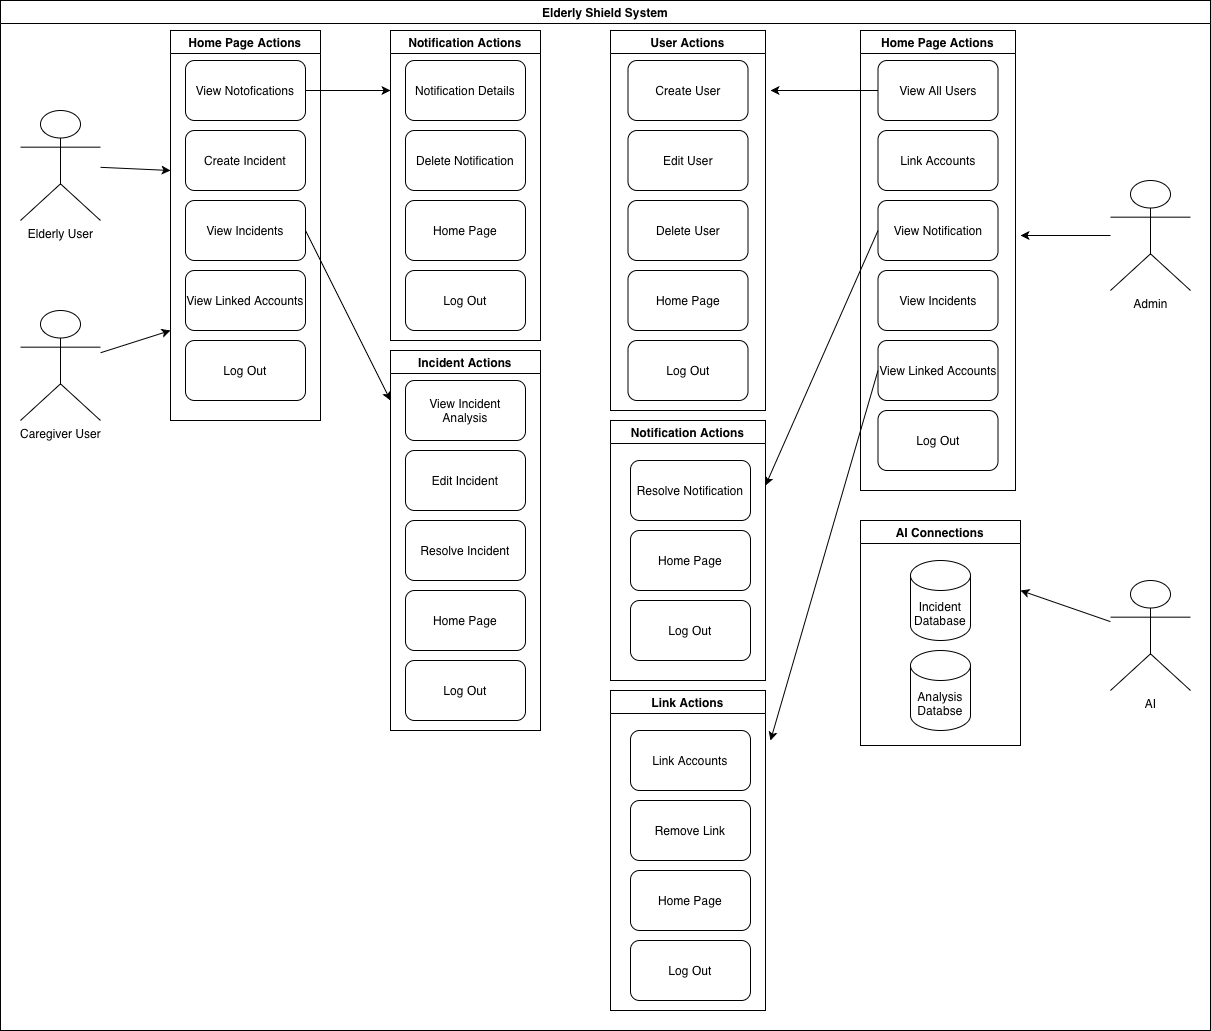

The diagram above was exported from draw.io. Its source (the exported page's mxGraphModel, read from the mxfile embedded in the PNG):
<mxGraphModel dx="2066" dy="792" grid="1" gridSize="10" guides="1" tooltips="1" connect="1" arrows="1" fold="1" page="1" pageScale="1" pageWidth="850" pageHeight="1100" math="0" shadow="0">
  <root>
    <mxCell id="0" />
    <mxCell id="1" parent="0" />
    <mxCell id="UiXs6ar9n3r-0_EA497b-19" parent="1" style="swimlane;whiteSpace=wrap;html=1;startSize=23;" value="Elderly Shield System" vertex="1">
      <mxGeometry height="1030" width="1210" x="-70" y="210" as="geometry" />
    </mxCell>
    <mxCell id="UiXs6ar9n3r-0_EA497b-9" parent="UiXs6ar9n3r-0_EA497b-19" style="shape=umlActor;verticalLabelPosition=bottom;verticalAlign=top;html=1;outlineConnect=0;" value="Elderly User" vertex="1">
      <mxGeometry height="110" width="80" x="20" y="110" as="geometry" />
    </mxCell>
    <mxCell id="UiXs6ar9n3r-0_EA497b-10" parent="UiXs6ar9n3r-0_EA497b-19" style="shape=umlActor;verticalLabelPosition=bottom;verticalAlign=top;html=1;outlineConnect=0;" value="Caregiver User" vertex="1">
      <mxGeometry height="110" width="80" x="20" y="310" as="geometry" />
    </mxCell>
    <mxCell id="UiXs6ar9n3r-0_EA497b-40" parent="UiXs6ar9n3r-0_EA497b-19" style="swimlane;whiteSpace=wrap;html=1;" value="Home Page Actions" vertex="1">
      <mxGeometry height="390" width="150" x="170" y="30" as="geometry" />
    </mxCell>
    <mxCell id="UiXs6ar9n3r-0_EA497b-26" parent="UiXs6ar9n3r-0_EA497b-40" style="rounded=1;whiteSpace=wrap;html=1;" value="View Notofications" vertex="1">
      <mxGeometry height="60" width="120" x="15" y="30" as="geometry" />
    </mxCell>
    <mxCell id="UiXs6ar9n3r-0_EA497b-38" parent="UiXs6ar9n3r-0_EA497b-40" style="rounded=1;whiteSpace=wrap;html=1;" value="View Incidents" vertex="1">
      <mxGeometry height="60" width="120" x="15" y="170" as="geometry" />
    </mxCell>
    <mxCell id="UiXs6ar9n3r-0_EA497b-37" parent="UiXs6ar9n3r-0_EA497b-40" style="rounded=1;whiteSpace=wrap;html=1;" value="Create Incident" vertex="1">
      <mxGeometry height="60" width="120" x="15" y="100" as="geometry" />
    </mxCell>
    <mxCell id="UiXs6ar9n3r-0_EA497b-30" parent="UiXs6ar9n3r-0_EA497b-40" style="rounded=1;whiteSpace=wrap;html=1;" value="View Linked Accounts" vertex="1">
      <mxGeometry height="60" width="120" x="15" y="240" as="geometry" />
    </mxCell>
    <mxCell id="UiXs6ar9n3r-0_EA497b-32" parent="UiXs6ar9n3r-0_EA497b-40" style="rounded=1;whiteSpace=wrap;html=1;" value="Log Out" vertex="1">
      <mxGeometry height="60" width="120" x="15" y="310" as="geometry" />
    </mxCell>
    <mxCell id="UiXs6ar9n3r-0_EA497b-39" parent="UiXs6ar9n3r-0_EA497b-19" style="swimlane;whiteSpace=wrap;html=1;" value="Incident Actions" vertex="1">
      <mxGeometry height="380" width="150" x="390" y="350" as="geometry" />
    </mxCell>
    <mxCell id="UiXs6ar9n3r-0_EA497b-31" parent="UiXs6ar9n3r-0_EA497b-39" style="rounded=1;whiteSpace=wrap;html=1;" value="Resolve Incident" vertex="1">
      <mxGeometry height="60" width="120" x="15" y="170" as="geometry" />
    </mxCell>
    <mxCell id="UiXs6ar9n3r-0_EA497b-44" parent="UiXs6ar9n3r-0_EA497b-39" style="rounded=1;whiteSpace=wrap;html=1;" value="Edit Incident" vertex="1">
      <mxGeometry height="60" width="120" x="15" y="100" as="geometry" />
    </mxCell>
    <mxCell id="UiXs6ar9n3r-0_EA497b-34" parent="UiXs6ar9n3r-0_EA497b-39" style="rounded=1;whiteSpace=wrap;html=1;" value="Home Page" vertex="1">
      <mxGeometry height="60" width="120" x="15" y="240" as="geometry" />
    </mxCell>
    <mxCell id="UiXs6ar9n3r-0_EA497b-43" parent="UiXs6ar9n3r-0_EA497b-39" style="rounded=1;whiteSpace=wrap;html=1;" value="Log Out" vertex="1">
      <mxGeometry height="60" width="120" x="15" y="310" as="geometry" />
    </mxCell>
    <mxCell id="UiXs6ar9n3r-0_EA497b-58" parent="UiXs6ar9n3r-0_EA497b-39" style="rounded=1;whiteSpace=wrap;html=1;" value="View Incident Analysis" vertex="1">
      <mxGeometry height="60" width="120" x="15" y="30" as="geometry" />
    </mxCell>
    <mxCell id="UiXs6ar9n3r-0_EA497b-48" parent="UiXs6ar9n3r-0_EA497b-19" style="swimlane;whiteSpace=wrap;html=1;" value="Notification Actions" vertex="1">
      <mxGeometry height="310" width="150" x="390" y="30" as="geometry" />
    </mxCell>
    <mxCell id="UiXs6ar9n3r-0_EA497b-51" parent="UiXs6ar9n3r-0_EA497b-48" style="rounded=1;whiteSpace=wrap;html=1;" value="Notification Details" vertex="1">
      <mxGeometry height="60" width="120" x="15" y="30" as="geometry" />
    </mxCell>
    <mxCell id="UiXs6ar9n3r-0_EA497b-54" parent="UiXs6ar9n3r-0_EA497b-48" style="rounded=1;whiteSpace=wrap;html=1;" value="Delete Notification" vertex="1">
      <mxGeometry height="60" width="120" x="15" y="100" as="geometry" />
    </mxCell>
    <mxCell id="UiXs6ar9n3r-0_EA497b-52" parent="UiXs6ar9n3r-0_EA497b-48" style="rounded=1;whiteSpace=wrap;html=1;" value="Home Page" vertex="1">
      <mxGeometry height="60" width="120" x="15" y="170" as="geometry" />
    </mxCell>
    <mxCell id="UiXs6ar9n3r-0_EA497b-50" parent="UiXs6ar9n3r-0_EA497b-48" style="rounded=1;whiteSpace=wrap;html=1;" value="Log Out" vertex="1">
      <mxGeometry height="60" width="120" x="15" y="240" as="geometry" />
    </mxCell>
    <mxCell id="UiXs6ar9n3r-0_EA497b-63" parent="UiXs6ar9n3r-0_EA497b-19" style="shape=umlActor;verticalLabelPosition=bottom;verticalAlign=top;html=1;outlineConnect=0;" value="Admin" vertex="1">
      <mxGeometry height="110" width="80" x="1110" y="180" as="geometry" />
    </mxCell>
    <mxCell id="UiXs6ar9n3r-0_EA497b-64" parent="UiXs6ar9n3r-0_EA497b-19" style="shape=umlActor;verticalLabelPosition=bottom;verticalAlign=top;html=1;outlineConnect=0;" value="AI" vertex="1">
      <mxGeometry height="110" width="80" x="1110" y="580" as="geometry" />
    </mxCell>
    <mxCell id="UiXs6ar9n3r-0_EA497b-65" parent="UiXs6ar9n3r-0_EA497b-19" style="swimlane;whiteSpace=wrap;html=1;" value="Home Page Actions" vertex="1">
      <mxGeometry height="460" width="155" x="860" y="30" as="geometry" />
    </mxCell>
    <mxCell id="UiXs6ar9n3r-0_EA497b-67" parent="UiXs6ar9n3r-0_EA497b-65" style="rounded=1;whiteSpace=wrap;html=1;" value="Log Out" vertex="1">
      <mxGeometry height="60" width="120" x="17.5" y="380" as="geometry" />
    </mxCell>
    <mxCell id="UiXs6ar9n3r-0_EA497b-66" parent="UiXs6ar9n3r-0_EA497b-65" style="rounded=1;whiteSpace=wrap;html=1;" value="View Linked Accounts" vertex="1">
      <mxGeometry height="60" width="120" x="17.5" y="310" as="geometry" />
    </mxCell>
    <mxCell id="UiXs6ar9n3r-0_EA497b-69" parent="UiXs6ar9n3r-0_EA497b-65" style="rounded=1;whiteSpace=wrap;html=1;" value="View Incidents" vertex="1">
      <mxGeometry height="60" width="120" x="17.5" y="240" as="geometry" />
    </mxCell>
    <mxCell id="UiXs6ar9n3r-0_EA497b-68" parent="UiXs6ar9n3r-0_EA497b-65" style="rounded=1;whiteSpace=wrap;html=1;" value="View Notification" vertex="1">
      <mxGeometry height="60" width="120" x="17.5" y="170" as="geometry" />
    </mxCell>
    <mxCell id="UiXs6ar9n3r-0_EA497b-71" parent="UiXs6ar9n3r-0_EA497b-65" style="rounded=1;whiteSpace=wrap;html=1;" value="Link Accounts" vertex="1">
      <mxGeometry height="60" width="120" x="17.5" y="100" as="geometry" />
    </mxCell>
    <mxCell id="UiXs6ar9n3r-0_EA497b-70" parent="UiXs6ar9n3r-0_EA497b-65" style="rounded=1;whiteSpace=wrap;html=1;" value="View All Users" vertex="1">
      <mxGeometry height="60" width="120" x="17.5" y="30" as="geometry" />
    </mxCell>
    <mxCell id="UiXs6ar9n3r-0_EA497b-75" parent="UiXs6ar9n3r-0_EA497b-19" style="swimlane;whiteSpace=wrap;html=1;" value="Link Actions" vertex="1">
      <mxGeometry height="320" width="155" x="610" y="690" as="geometry" />
    </mxCell>
    <mxCell id="UiXs6ar9n3r-0_EA497b-77" parent="UiXs6ar9n3r-0_EA497b-75" style="rounded=1;whiteSpace=wrap;html=1;" value="Link Accounts" vertex="1">
      <mxGeometry height="60" width="120" x="20" y="40" as="geometry" />
    </mxCell>
    <mxCell id="UiXs6ar9n3r-0_EA497b-79" parent="UiXs6ar9n3r-0_EA497b-75" style="rounded=1;whiteSpace=wrap;html=1;" value="Remove Link" vertex="1">
      <mxGeometry height="60" width="120" x="20" y="110" as="geometry" />
    </mxCell>
    <mxCell id="UiXs6ar9n3r-0_EA497b-78" parent="UiXs6ar9n3r-0_EA497b-75" style="rounded=1;whiteSpace=wrap;html=1;" value="Log Out" vertex="1">
      <mxGeometry height="60" width="120" x="20" y="250" as="geometry" />
    </mxCell>
    <mxCell id="UiXs6ar9n3r-0_EA497b-76" parent="UiXs6ar9n3r-0_EA497b-75" style="rounded=1;whiteSpace=wrap;html=1;" value="Home Page" vertex="1">
      <mxGeometry height="60" width="120" x="20" y="180" as="geometry" />
    </mxCell>
    <mxCell id="UiXs6ar9n3r-0_EA497b-81" parent="UiXs6ar9n3r-0_EA497b-19" style="swimlane;whiteSpace=wrap;html=1;" value="Notification Actions" vertex="1">
      <mxGeometry height="260" width="155" x="610" y="420" as="geometry" />
    </mxCell>
    <mxCell id="UiXs6ar9n3r-0_EA497b-83" parent="UiXs6ar9n3r-0_EA497b-81" style="rounded=1;whiteSpace=wrap;html=1;" value="Home Page" vertex="1">
      <mxGeometry height="60" width="120" x="20" y="110" as="geometry" />
    </mxCell>
    <mxCell id="UiXs6ar9n3r-0_EA497b-85" parent="UiXs6ar9n3r-0_EA497b-81" style="rounded=1;whiteSpace=wrap;html=1;" value="Resolve Notification" vertex="1">
      <mxGeometry height="60" width="120" x="20" y="40" as="geometry" />
    </mxCell>
    <mxCell id="UiXs6ar9n3r-0_EA497b-82" parent="UiXs6ar9n3r-0_EA497b-81" style="rounded=1;whiteSpace=wrap;html=1;" value="Log Out" vertex="1">
      <mxGeometry height="60" width="120" x="20" y="180" as="geometry" />
    </mxCell>
    <mxCell id="UiXs6ar9n3r-0_EA497b-80" parent="UiXs6ar9n3r-0_EA497b-19" style="swimlane;whiteSpace=wrap;html=1;" value="User Actions" vertex="1">
      <mxGeometry height="380" width="155" x="610" y="30" as="geometry" />
    </mxCell>
    <mxCell id="UiXs6ar9n3r-0_EA497b-84" parent="UiXs6ar9n3r-0_EA497b-80" style="rounded=1;whiteSpace=wrap;html=1;" value="Create User" vertex="1">
      <mxGeometry height="60" width="120" x="17.5" y="30" as="geometry" />
    </mxCell>
    <mxCell id="UiXs6ar9n3r-0_EA497b-87" parent="UiXs6ar9n3r-0_EA497b-80" style="rounded=1;whiteSpace=wrap;html=1;" value="Edit User" vertex="1">
      <mxGeometry height="60" width="120" x="17.5" y="100" as="geometry" />
    </mxCell>
    <mxCell id="UiXs6ar9n3r-0_EA497b-86" parent="UiXs6ar9n3r-0_EA497b-80" style="rounded=1;whiteSpace=wrap;html=1;" value="Delete User" vertex="1">
      <mxGeometry height="60" width="120" x="17.5" y="170" as="geometry" />
    </mxCell>
    <mxCell id="UiXs6ar9n3r-0_EA497b-89" parent="UiXs6ar9n3r-0_EA497b-80" style="rounded=1;whiteSpace=wrap;html=1;" value="Home Page" vertex="1">
      <mxGeometry height="60" width="120" x="17.5" y="240" as="geometry" />
    </mxCell>
    <mxCell id="UiXs6ar9n3r-0_EA497b-88" parent="UiXs6ar9n3r-0_EA497b-80" style="rounded=1;whiteSpace=wrap;html=1;" value="Log Out" vertex="1">
      <mxGeometry height="60" width="120" x="17.5" y="310" as="geometry" />
    </mxCell>
    <mxCell id="UiXs6ar9n3r-0_EA497b-90" parent="UiXs6ar9n3r-0_EA497b-19" style="swimlane;whiteSpace=wrap;html=1;" value="AI Connections" vertex="1">
      <mxGeometry height="225" width="160" x="860" y="520" as="geometry" />
    </mxCell>
    <mxCell id="UiXs6ar9n3r-0_EA497b-91" parent="UiXs6ar9n3r-0_EA497b-90" style="shape=cylinder3;whiteSpace=wrap;html=1;boundedLbl=1;backgroundOutline=1;size=15;" value="Incident Database" vertex="1">
      <mxGeometry height="80" width="60" x="50" y="40" as="geometry" />
    </mxCell>
    <mxCell id="UiXs6ar9n3r-0_EA497b-92" parent="UiXs6ar9n3r-0_EA497b-90" style="shape=cylinder3;whiteSpace=wrap;html=1;boundedLbl=1;backgroundOutline=1;size=15;" value="Analysis Databse" vertex="1">
      <mxGeometry height="80" width="60" x="50" y="130" as="geometry" />
    </mxCell>
    <mxCell id="UiXs6ar9n3r-0_EA497b-98" edge="1" parent="UiXs6ar9n3r-0_EA497b-19" source="UiXs6ar9n3r-0_EA497b-68" style="endArrow=classic;html=1;rounded=0;exitX=0;exitY=0.5;exitDx=0;exitDy=0;entryX=1;entryY=0.25;entryDx=0;entryDy=0;" target="UiXs6ar9n3r-0_EA497b-81" value="">
      <mxGeometry height="50" relative="1" width="50" as="geometry">
        <mxPoint x="650" y="460" as="sourcePoint" />
        <mxPoint x="700" y="410" as="targetPoint" />
      </mxGeometry>
    </mxCell>
    <mxCell id="UiXs6ar9n3r-0_EA497b-93" edge="1" parent="1" source="UiXs6ar9n3r-0_EA497b-64" style="endArrow=classic;html=1;rounded=0;" value="">
      <mxGeometry height="50" relative="1" width="50" as="geometry">
        <mxPoint x="500" y="670" as="sourcePoint" />
        <mxPoint x="950" y="800" as="targetPoint" />
      </mxGeometry>
    </mxCell>
    <mxCell id="UiXs6ar9n3r-0_EA497b-94" edge="1" parent="1" source="UiXs6ar9n3r-0_EA497b-63" style="endArrow=classic;html=1;rounded=0;" value="">
      <mxGeometry height="50" relative="1" width="50" as="geometry">
        <mxPoint x="520" y="510" as="sourcePoint" />
        <mxPoint x="950" y="445" as="targetPoint" />
      </mxGeometry>
    </mxCell>
    <mxCell id="UiXs6ar9n3r-0_EA497b-97" edge="1" parent="1" source="UiXs6ar9n3r-0_EA497b-70" style="endArrow=classic;html=1;rounded=0;exitX=0;exitY=0.5;exitDx=0;exitDy=0;" value="">
      <mxGeometry height="50" relative="1" width="50" as="geometry">
        <mxPoint x="580" y="590" as="sourcePoint" />
        <mxPoint x="700" y="300" as="targetPoint" />
      </mxGeometry>
    </mxCell>
    <mxCell id="UiXs6ar9n3r-0_EA497b-99" edge="1" parent="1" source="UiXs6ar9n3r-0_EA497b-66" style="endArrow=classic;html=1;rounded=0;exitX=0;exitY=0.5;exitDx=0;exitDy=0;" value="">
      <mxGeometry height="50" relative="1" width="50" as="geometry">
        <mxPoint x="580" y="820" as="sourcePoint" />
        <mxPoint x="700" y="950" as="targetPoint" />
      </mxGeometry>
    </mxCell>
    <mxCell id="UiXs6ar9n3r-0_EA497b-100" edge="1" parent="1" source="UiXs6ar9n3r-0_EA497b-9" style="endArrow=classic;html=1;rounded=0;" value="">
      <mxGeometry height="50" relative="1" width="50" as="geometry">
        <mxPoint x="500" y="670" as="sourcePoint" />
        <mxPoint x="100" y="380" as="targetPoint" />
      </mxGeometry>
    </mxCell>
    <mxCell id="UiXs6ar9n3r-0_EA497b-101" edge="1" parent="1" source="UiXs6ar9n3r-0_EA497b-10" style="endArrow=classic;html=1;rounded=0;" value="">
      <mxGeometry height="50" relative="1" width="50" as="geometry">
        <mxPoint x="450" y="670" as="sourcePoint" />
        <mxPoint x="100" y="540" as="targetPoint" />
      </mxGeometry>
    </mxCell>
    <mxCell id="UiXs6ar9n3r-0_EA497b-102" edge="1" parent="1" source="UiXs6ar9n3r-0_EA497b-26" style="endArrow=classic;html=1;rounded=0;exitX=1;exitY=0.5;exitDx=0;exitDy=0;" value="">
      <mxGeometry height="50" relative="1" width="50" as="geometry">
        <mxPoint x="450" y="650" as="sourcePoint" />
        <mxPoint x="320" y="300" as="targetPoint" />
      </mxGeometry>
    </mxCell>
    <mxCell id="UiXs6ar9n3r-0_EA497b-103" edge="1" parent="1" source="UiXs6ar9n3r-0_EA497b-38" style="endArrow=classic;html=1;rounded=0;exitX=1;exitY=0.5;exitDx=0;exitDy=0;" value="">
      <mxGeometry height="50" relative="1" width="50" as="geometry">
        <mxPoint x="450" y="650" as="sourcePoint" />
        <mxPoint x="320" y="610" as="targetPoint" />
      </mxGeometry>
    </mxCell>
  </root>
</mxGraphModel>